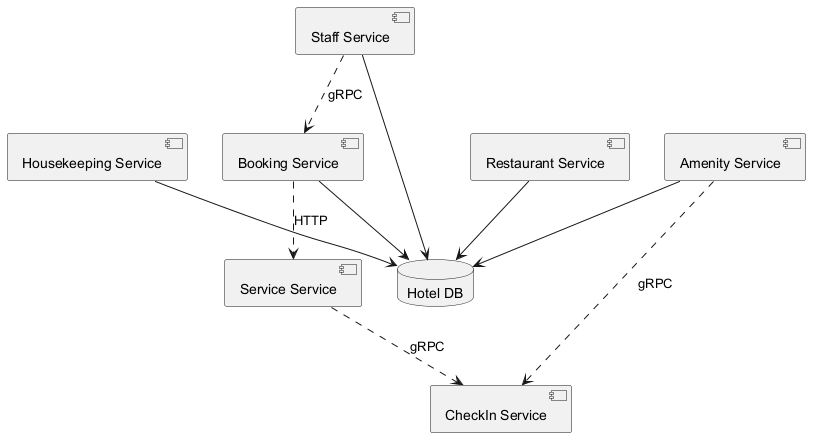

The diagram above was rendered by PlantUML. Its source (embedded in the PNG):
@startuml
skinparam backgroundColor #FFFFFF
skinparam classBackgroundColor #F3E5F5
skinparam classBorderColor #6A1B9A
component "Restaurant Service" as C_RestaurantService
component "CheckIn Service" as C_CheckInService
component "Staff Service" as C_StaffService
component "Amenity Service" as C_AmenityService
component "Booking Service" as C_BookingService
component "Housekeeping Service" as C_HousekeepingService
component "Service Service" as C_ServiceService
database "Hotel DB" as DB_hotel
C_RestaurantService --> DB_hotel
C_StaffService --> DB_hotel
C_AmenityService --> DB_hotel
C_BookingService --> DB_hotel
C_HousekeepingService --> DB_hotel
C_ServiceService ..> C_CheckInService : gRPC
C_AmenityService ..> C_CheckInService : gRPC
C_StaffService ..> C_BookingService : gRPC
C_BookingService ..> C_ServiceService : HTTP
@enduml